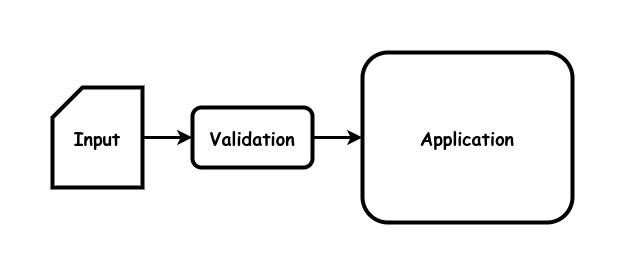

The diagram above was exported from draw.io. Its source (the exported page's mxGraphModel, read from the mxfile embedded in the PNG):
<mxGraphModel dx="1434" dy="1811" grid="1" gridSize="10" guides="1" tooltips="1" connect="1" arrows="1" fold="1" page="1" pageScale="1" pageWidth="850" pageHeight="1100" math="0" shadow="0">
  <root>
    <mxCell id="0" />
    <mxCell id="1" parent="0" />
    <mxCell id="Q7k1hS3YcW7cKNp_Cd7j-1" value="&lt;b style=&quot;font-size: 18px;&quot;&gt;Application&lt;br&gt;&lt;/b&gt;" style="rounded=1;whiteSpace=wrap;html=1;strokeWidth=4;fontFamily=Comic Sans MS;fontSize=18;" parent="1" vertex="1">
      <mxGeometry x="510" y="-495" width="210" height="170" as="geometry" />
    </mxCell>
    <mxCell id="Ud_6NgJVUwiJ1RQzyKgD-1" value="Input" style="shape=card;whiteSpace=wrap;html=1;strokeWidth=4;fontFamily=Comic Sans MS;fontStyle=1;fontSize=18;" vertex="1" parent="1">
      <mxGeometry x="200" y="-460" width="90" height="100" as="geometry" />
    </mxCell>
    <mxCell id="Ud_6NgJVUwiJ1RQzyKgD-2" value="" style="endArrow=none;startArrow=classic;html=1;rounded=0;strokeWidth=3;endFill=0;" edge="1" parent="1" source="Ud_6NgJVUwiJ1RQzyKgD-3" target="Ud_6NgJVUwiJ1RQzyKgD-1">
      <mxGeometry width="50" height="50" relative="1" as="geometry">
        <mxPoint x="390" y="-140" as="sourcePoint" />
        <mxPoint x="110" y="-40" as="targetPoint" />
      </mxGeometry>
    </mxCell>
    <mxCell id="Ud_6NgJVUwiJ1RQzyKgD-3" value="&lt;b style=&quot;font-size: 18px;&quot;&gt;Validation&lt;br&gt;&lt;/b&gt;" style="rounded=1;whiteSpace=wrap;html=1;strokeWidth=4;fontFamily=Comic Sans MS;fontSize=18;" vertex="1" parent="1">
      <mxGeometry x="340" y="-440" width="120" height="60" as="geometry" />
    </mxCell>
    <mxCell id="Ud_6NgJVUwiJ1RQzyKgD-4" value="" style="endArrow=none;startArrow=classic;html=1;rounded=0;strokeWidth=3;endFill=0;" edge="1" parent="1" source="Q7k1hS3YcW7cKNp_Cd7j-1" target="Ud_6NgJVUwiJ1RQzyKgD-3">
      <mxGeometry width="50" height="50" relative="1" as="geometry">
        <mxPoint x="410" y="-400" as="sourcePoint" />
        <mxPoint x="300" y="-400" as="targetPoint" />
      </mxGeometry>
    </mxCell>
  </root>
</mxGraphModel>